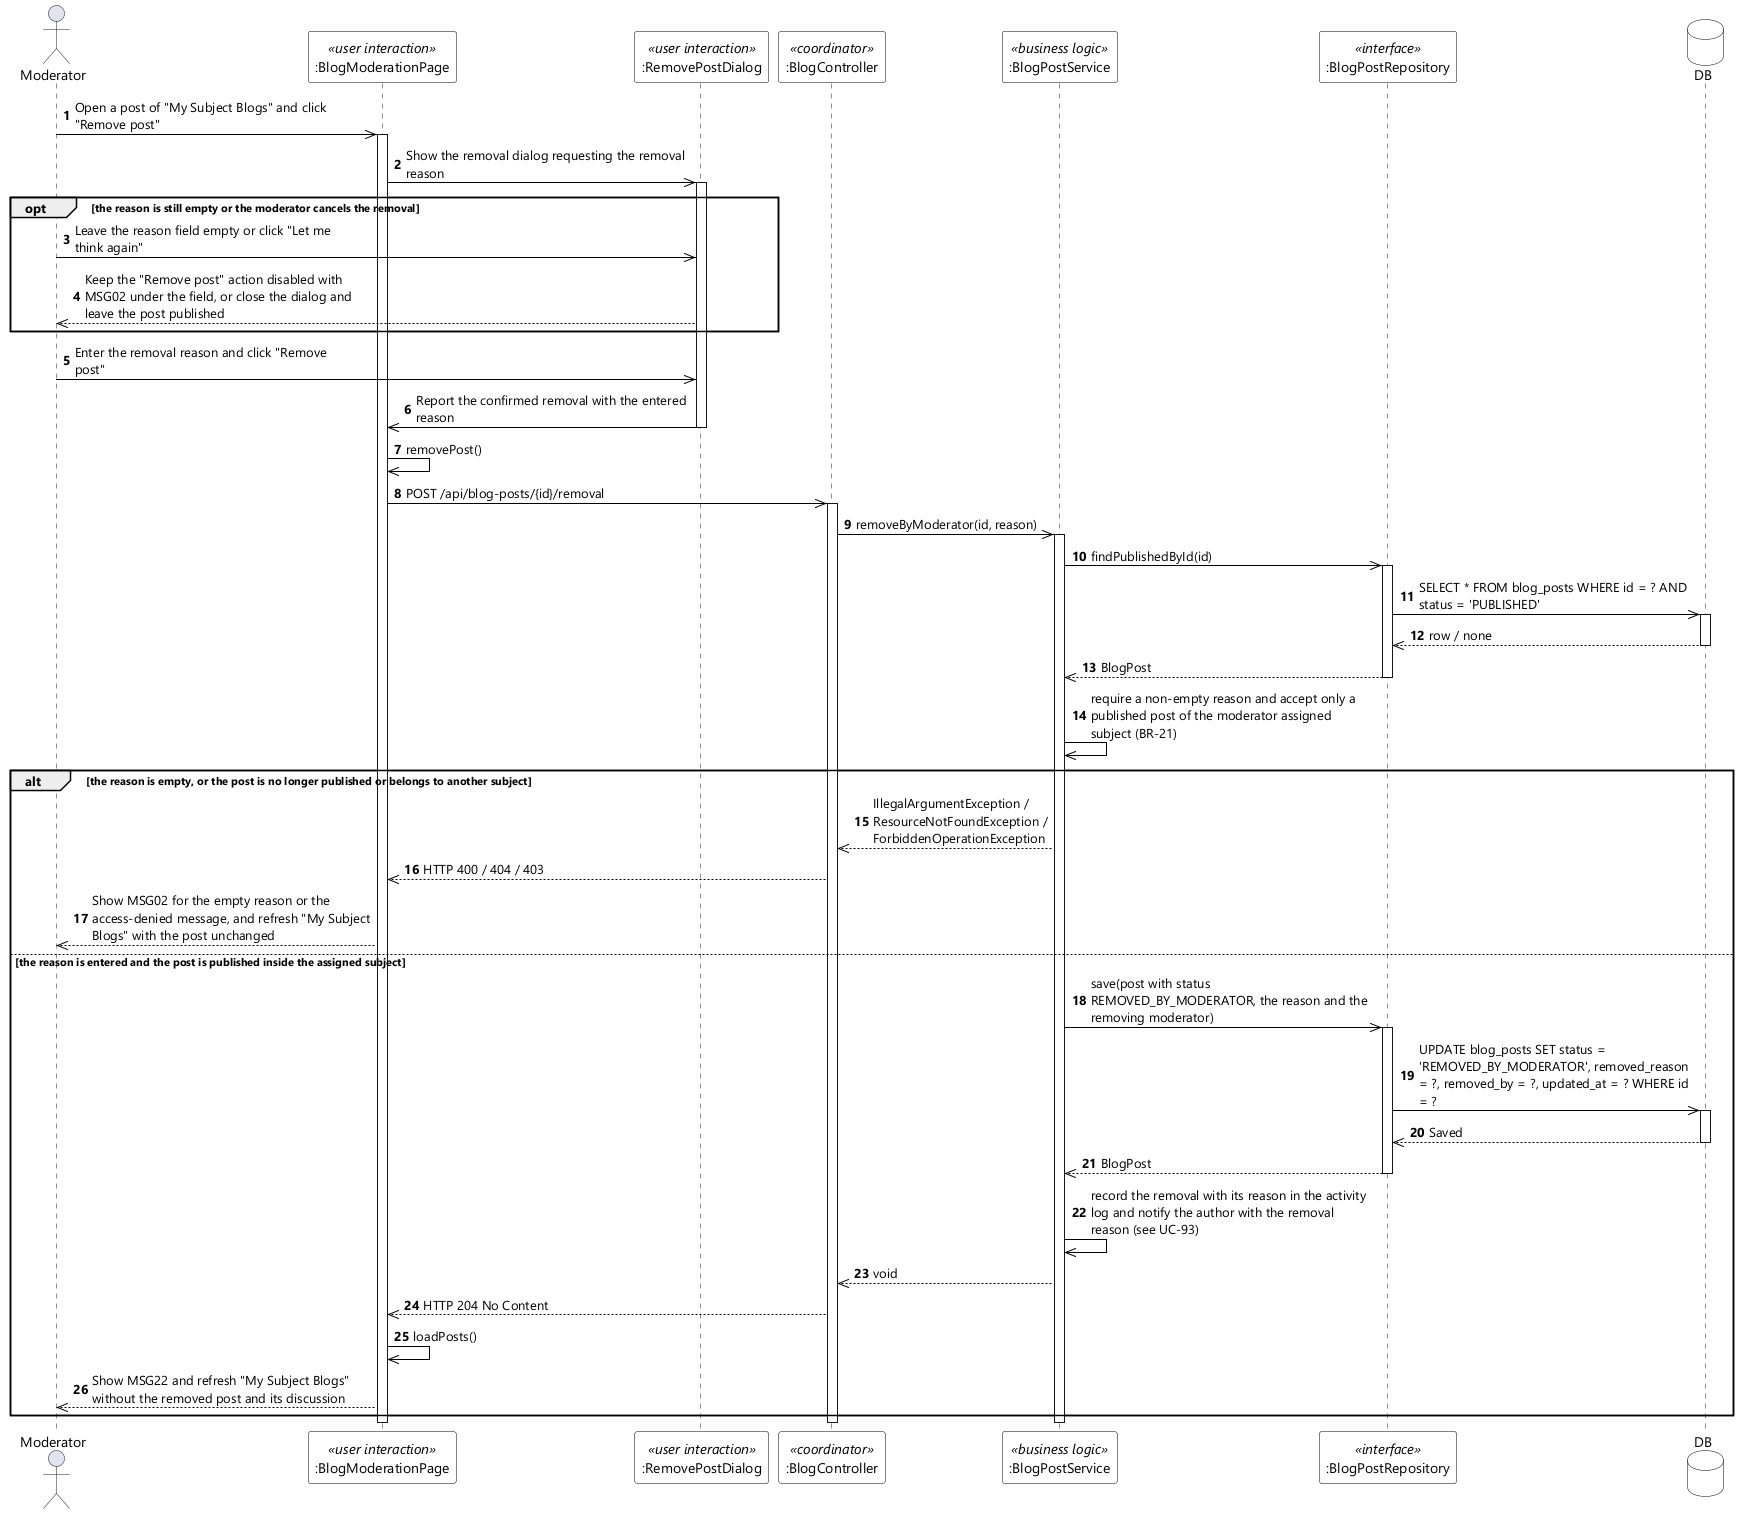

The diagram above was rendered by PlantUML. Its source (embedded in the PNG):
@startuml UC-97 Remove Blog Post - Sequence Diagram (stereo)
skinparamlocked dpi 96
skinparam defaultFontName "Segoe UI"
skinparam shadowing false
skinparam ParticipantBackgroundColor #FFFFFF
skinparam ParticipantBorderColor #000000
skinparam DatabaseBackgroundColor #FFFFFF
skinparam DatabaseBorderColor #000000
skinparam ArrowColor #000000
skinparam sequenceMessageAlign left
skinparam maxMessageSize 280

actor Moderator
participant ":BlogModerationPage" as UI <<user interaction>>
participant ":RemovePostDialog" as DIALOG <<user interaction>>
participant ":BlogController" as CTL <<coordinator>>
participant ":BlogPostService" as SVC <<business logic>>
participant ":BlogPostRepository" as POSTS <<interface>>
database DB

autonumber
Moderator ->> UI : Open a post of "My Subject Blogs" and click "Remove post"
activate UI
UI ->> DIALOG : Show the removal dialog requesting the removal reason
activate DIALOG

opt the reason is still empty or the moderator cancels the removal
  Moderator ->> DIALOG : Leave the reason field empty or click "Let me think again"
  DIALOG -->> Moderator : Keep the "Remove post" action disabled with MSG02 under the field, or close the dialog and leave the post published
end

Moderator ->> DIALOG : Enter the removal reason and click "Remove post"
DIALOG ->> UI : Report the confirmed removal with the entered reason
deactivate DIALOG
UI ->> UI : removePost()
UI ->> CTL : POST /api/blog-posts/{id}/removal
activate CTL
CTL ->> SVC : removeByModerator(id, reason)
activate SVC
SVC ->> POSTS : findPublishedById(id)
activate POSTS
POSTS ->> DB : SELECT * FROM blog_posts WHERE id = ? AND status = 'PUBLISHED'
activate DB
DB -->> POSTS : row / none
deactivate DB
POSTS -->> SVC : BlogPost
deactivate POSTS
SVC ->> SVC : require a non-empty reason and accept only a published post of the moderator assigned subject (BR-21)

alt the reason is empty, or the post is no longer published or belongs to another subject
  SVC -->> CTL : IllegalArgumentException / ResourceNotFoundException / ForbiddenOperationException
  CTL -->> UI : HTTP 400 / 404 / 403
  UI -->> Moderator : Show MSG02 for the empty reason or the access-denied message, and refresh "My Subject Blogs" with the post unchanged
else the reason is entered and the post is published inside the assigned subject
  SVC ->> POSTS : save(post with status REMOVED_BY_MODERATOR, the reason and the removing moderator)
  activate POSTS
  POSTS ->> DB : UPDATE blog_posts SET status = 'REMOVED_BY_MODERATOR', removed_reason = ?, removed_by = ?, updated_at = ? WHERE id = ?
  activate DB
  DB -->> POSTS : Saved
  deactivate DB
  POSTS -->> SVC : BlogPost
  deactivate POSTS
  SVC ->> SVC : record the removal with its reason in the activity log and notify the author with the removal reason (see UC-93)
  SVC -->> CTL : void
  CTL -->> UI : HTTP 204 No Content
  UI ->> UI : loadPosts()
  UI -->> Moderator : Show MSG22 and refresh "My Subject Blogs" without the removed post and its discussion
end
deactivate SVC
deactivate CTL
deactivate UI
@enduml